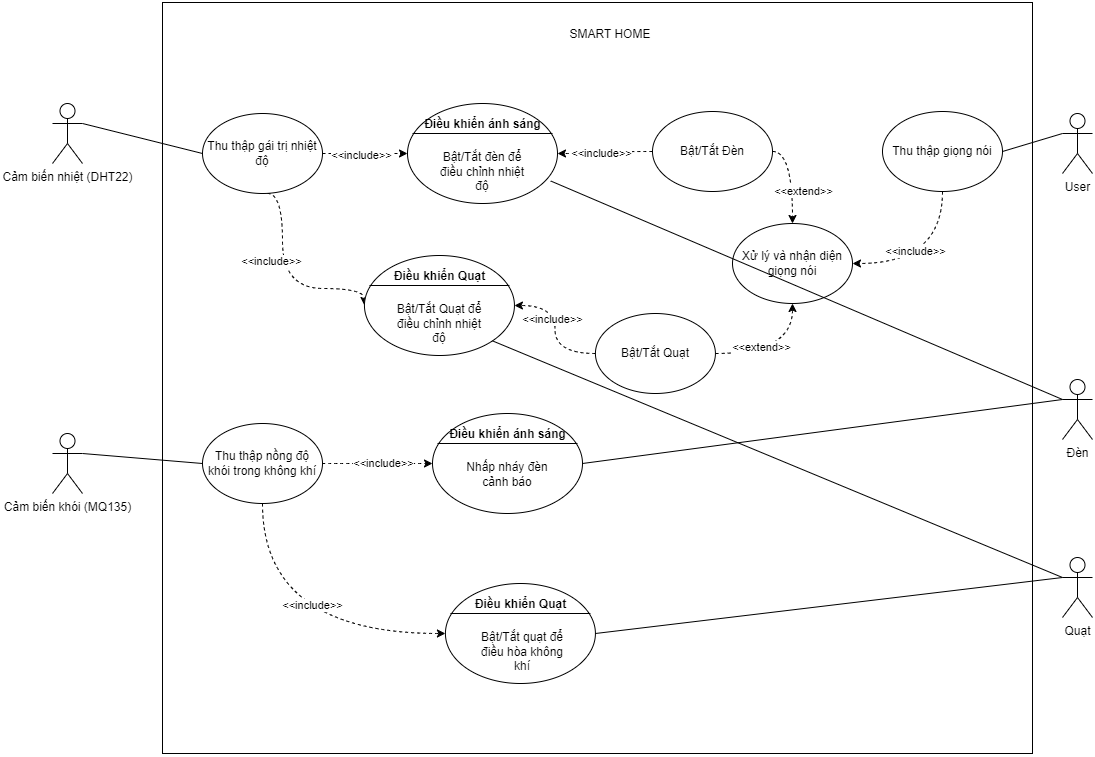

The diagram above was exported from draw.io. Its source (the exported page's mxGraphModel, read from the mxfile embedded in the PNG):
<mxGraphModel dx="1793" dy="965" grid="1" gridSize="10" guides="1" tooltips="1" connect="1" arrows="1" fold="1" page="1" pageScale="1" pageWidth="827" pageHeight="1169" math="0" shadow="0">
  <root>
    <mxCell id="0" />
    <mxCell id="1" parent="0" />
    <mxCell id="Gdg4M7dU6QGsDUN_UwRN-1" value="" style="rounded=0;whiteSpace=wrap;html=1;" vertex="1" parent="1">
      <mxGeometry x="210" y="349" width="870" height="751" as="geometry" />
    </mxCell>
    <mxCell id="Gdg4M7dU6QGsDUN_UwRN-2" value="Thu thập gái trị nhiệt độ" style="ellipse;whiteSpace=wrap;html=1;" vertex="1" parent="1">
      <mxGeometry x="250" y="460" width="120" height="80" as="geometry" />
    </mxCell>
    <mxCell id="Gdg4M7dU6QGsDUN_UwRN-3" value="Cảm biến nhiệt (DHT22)" style="shape=umlActor;verticalLabelPosition=bottom;verticalAlign=top;html=1;outlineConnect=0;" vertex="1" parent="1">
      <mxGeometry x="100" y="450" width="30" height="60" as="geometry" />
    </mxCell>
    <mxCell id="Gdg4M7dU6QGsDUN_UwRN-4" value="Cảm biến khói (MQ135)" style="shape=umlActor;verticalLabelPosition=bottom;verticalAlign=top;html=1;outlineConnect=0;" vertex="1" parent="1">
      <mxGeometry x="100" y="780" width="30" height="60" as="geometry" />
    </mxCell>
    <mxCell id="Gdg4M7dU6QGsDUN_UwRN-6" value="User" style="shape=umlActor;verticalLabelPosition=bottom;verticalAlign=top;html=1;outlineConnect=0;" vertex="1" parent="1">
      <mxGeometry x="1110" y="460" width="30" height="60" as="geometry" />
    </mxCell>
    <mxCell id="Gdg4M7dU6QGsDUN_UwRN-7" value="SMART HOME" style="text;html=1;align=center;verticalAlign=middle;whiteSpace=wrap;rounded=0;" vertex="1" parent="1">
      <mxGeometry x="552.92" y="380" width="210" as="geometry" />
    </mxCell>
    <mxCell id="Gdg4M7dU6QGsDUN_UwRN-8" value="" style="endArrow=none;html=1;rounded=0;exitX=1;exitY=0.3333333333333333;exitDx=0;exitDy=0;exitPerimeter=0;entryX=0;entryY=0.5;entryDx=0;entryDy=0;" edge="1" parent="1" source="Gdg4M7dU6QGsDUN_UwRN-3" target="Gdg4M7dU6QGsDUN_UwRN-2">
      <mxGeometry width="50" height="50" relative="1" as="geometry">
        <mxPoint x="560" y="580" as="sourcePoint" />
        <mxPoint x="610" y="530" as="targetPoint" />
      </mxGeometry>
    </mxCell>
    <mxCell id="Gdg4M7dU6QGsDUN_UwRN-9" value="Thu thập nồng độ khói trong không khí" style="ellipse;whiteSpace=wrap;html=1;" vertex="1" parent="1">
      <mxGeometry x="250" y="770" width="120" height="80" as="geometry" />
    </mxCell>
    <mxCell id="Gdg4M7dU6QGsDUN_UwRN-10" value="" style="endArrow=none;html=1;rounded=0;exitX=1;exitY=0.3333333333333333;exitDx=0;exitDy=0;exitPerimeter=0;entryX=0;entryY=0.5;entryDx=0;entryDy=0;" edge="1" parent="1" source="Gdg4M7dU6QGsDUN_UwRN-4" target="Gdg4M7dU6QGsDUN_UwRN-9">
      <mxGeometry width="50" height="50" relative="1" as="geometry">
        <mxPoint x="150" y="795" as="sourcePoint" />
        <mxPoint x="270" y="825" as="targetPoint" />
      </mxGeometry>
    </mxCell>
    <mxCell id="Gdg4M7dU6QGsDUN_UwRN-16" style="edgeStyle=orthogonalEdgeStyle;rounded=0;orthogonalLoop=1;jettySize=auto;html=1;dashed=1;exitX=1;exitY=0.5;exitDx=0;exitDy=0;" edge="1" parent="1" source="Gdg4M7dU6QGsDUN_UwRN-2" target="Gdg4M7dU6QGsDUN_UwRN-11">
      <mxGeometry relative="1" as="geometry">
        <mxPoint x="400" y="500" as="sourcePoint" />
      </mxGeometry>
    </mxCell>
    <mxCell id="Gdg4M7dU6QGsDUN_UwRN-17" value="&amp;lt;&amp;lt;include&amp;gt;&amp;gt;" style="edgeLabel;html=1;align=center;verticalAlign=middle;resizable=0;points=[];" vertex="1" connectable="0" parent="Gdg4M7dU6QGsDUN_UwRN-16">
      <mxGeometry x="-0.0857" y="-1" relative="1" as="geometry">
        <mxPoint as="offset" />
      </mxGeometry>
    </mxCell>
    <mxCell id="Gdg4M7dU6QGsDUN_UwRN-11" value="" style="ellipse;whiteSpace=wrap;html=1;" vertex="1" parent="1">
      <mxGeometry x="455" y="450" width="150" height="100" as="geometry" />
    </mxCell>
    <mxCell id="Gdg4M7dU6QGsDUN_UwRN-13" value="" style="line;strokeWidth=1;fillColor=none;align=left;verticalAlign=middle;spacingTop=-1;spacingLeft=3;spacingRight=3;rotatable=0;labelPosition=right;points=[];portConstraint=eastwest;strokeColor=inherit;" vertex="1" parent="1">
      <mxGeometry x="460" y="476" width="140" height="8" as="geometry" />
    </mxCell>
    <mxCell id="Gdg4M7dU6QGsDUN_UwRN-14" value="Điều khiển ánh sáng" style="text;align=center;fontStyle=1;verticalAlign=middle;spacingLeft=3;spacingRight=3;strokeColor=none;rotatable=0;points=[[0,0.5],[1,0.5]];portConstraint=eastwest;html=1;" vertex="1" parent="1">
      <mxGeometry x="485" y="458" width="90" height="26" as="geometry" />
    </mxCell>
    <mxCell id="Gdg4M7dU6QGsDUN_UwRN-15" value="&lt;div&gt;&lt;br&gt;&lt;/div&gt;Bật/Tắt đèn để điều chỉnh nhiệt độ" style="text;strokeColor=none;fillColor=none;align=center;verticalAlign=top;spacingLeft=4;spacingRight=4;overflow=hidden;rotatable=0;points=[[0,0.5],[1,0.5]];portConstraint=eastwest;whiteSpace=wrap;html=1;" vertex="1" parent="1">
      <mxGeometry x="480" y="476" width="100" height="66" as="geometry" />
    </mxCell>
    <mxCell id="Gdg4M7dU6QGsDUN_UwRN-23" style="edgeStyle=orthogonalEdgeStyle;rounded=0;orthogonalLoop=1;jettySize=auto;html=1;exitX=0;exitY=0.5;exitDx=0;exitDy=0;curved=1;dashed=1;entryX=0;entryY=0.5;entryDx=0;entryDy=0;" edge="1" parent="1" target="Gdg4M7dU6QGsDUN_UwRN-19">
      <mxGeometry relative="1" as="geometry">
        <mxPoint x="315" y="540" as="sourcePoint" />
        <mxPoint x="460" y="635" as="targetPoint" />
        <Array as="points">
          <mxPoint x="330" y="540" />
          <mxPoint x="330" y="635" />
        </Array>
      </mxGeometry>
    </mxCell>
    <mxCell id="Gdg4M7dU6QGsDUN_UwRN-66" value="&amp;lt;&amp;lt;include&amp;gt;&amp;gt;" style="edgeLabel;html=1;align=center;verticalAlign=middle;resizable=0;points=[];fontFamily=Helvetica;fontSize=11;fontColor=default;labelBackgroundColor=default;" vertex="1" connectable="0" parent="Gdg4M7dU6QGsDUN_UwRN-23">
      <mxGeometry x="-0.2071" y="-12" relative="1" as="geometry">
        <mxPoint as="offset" />
      </mxGeometry>
    </mxCell>
    <mxCell id="Gdg4M7dU6QGsDUN_UwRN-19" value="" style="ellipse;whiteSpace=wrap;html=1;" vertex="1" parent="1">
      <mxGeometry x="411.95" y="602" width="150" height="100" as="geometry" />
    </mxCell>
    <mxCell id="Gdg4M7dU6QGsDUN_UwRN-20" value="" style="line;strokeWidth=1;fillColor=none;align=left;verticalAlign=middle;spacingTop=-1;spacingLeft=3;spacingRight=3;rotatable=0;labelPosition=right;points=[];portConstraint=eastwest;strokeColor=inherit;" vertex="1" parent="1">
      <mxGeometry x="416.95" y="628" width="140" height="8" as="geometry" />
    </mxCell>
    <mxCell id="Gdg4M7dU6QGsDUN_UwRN-21" value="Điều khiển Quạt" style="text;align=center;fontStyle=1;verticalAlign=middle;spacingLeft=3;spacingRight=3;strokeColor=none;rotatable=0;points=[[0,0.5],[1,0.5]];portConstraint=eastwest;html=1;" vertex="1" parent="1">
      <mxGeometry x="441.95" y="610" width="90" height="26" as="geometry" />
    </mxCell>
    <mxCell id="Gdg4M7dU6QGsDUN_UwRN-22" value="&lt;div&gt;&lt;br&gt;&lt;/div&gt;Bật/Tắt Quạt để điều chỉnh nhiệt độ" style="text;strokeColor=none;fillColor=none;align=center;verticalAlign=top;spacingLeft=4;spacingRight=4;overflow=hidden;rotatable=0;points=[[0,0.5],[1,0.5]];portConstraint=eastwest;whiteSpace=wrap;html=1;" vertex="1" parent="1">
      <mxGeometry x="436.95" y="628" width="100" height="65" as="geometry" />
    </mxCell>
    <mxCell id="Gdg4M7dU6QGsDUN_UwRN-50" style="edgeStyle=orthogonalEdgeStyle;curved=1;rounded=0;orthogonalLoop=1;jettySize=auto;html=1;dashed=1;strokeColor=default;align=center;verticalAlign=middle;fontFamily=Helvetica;fontSize=11;fontColor=default;labelBackgroundColor=default;endArrow=classic;entryX=0;entryY=0.5;entryDx=0;entryDy=0;" edge="1" parent="1" source="Gdg4M7dU6QGsDUN_UwRN-9" target="Gdg4M7dU6QGsDUN_UwRN-29">
      <mxGeometry relative="1" as="geometry" />
    </mxCell>
    <mxCell id="Gdg4M7dU6QGsDUN_UwRN-64" value="&amp;lt;&amp;lt;include&amp;gt;&amp;gt;" style="edgeLabel;html=1;align=center;verticalAlign=middle;resizable=0;points=[];fontFamily=Helvetica;fontSize=11;fontColor=default;labelBackgroundColor=default;" vertex="1" connectable="0" parent="Gdg4M7dU6QGsDUN_UwRN-50">
      <mxGeometry x="0.0895" y="1" relative="1" as="geometry">
        <mxPoint as="offset" />
      </mxGeometry>
    </mxCell>
    <mxCell id="Gdg4M7dU6QGsDUN_UwRN-29" value="" style="ellipse;whiteSpace=wrap;html=1;" vertex="1" parent="1">
      <mxGeometry x="480" y="760" width="150" height="100" as="geometry" />
    </mxCell>
    <mxCell id="Gdg4M7dU6QGsDUN_UwRN-30" value="" style="line;strokeWidth=1;fillColor=none;align=left;verticalAlign=middle;spacingTop=-1;spacingLeft=3;spacingRight=3;rotatable=0;labelPosition=right;points=[];portConstraint=eastwest;strokeColor=inherit;" vertex="1" parent="1">
      <mxGeometry x="485" y="786" width="140" height="8" as="geometry" />
    </mxCell>
    <mxCell id="Gdg4M7dU6QGsDUN_UwRN-31" value="Điều khiển ánh sáng" style="text;align=center;fontStyle=1;verticalAlign=middle;spacingLeft=3;spacingRight=3;strokeColor=none;rotatable=0;points=[[0,0.5],[1,0.5]];portConstraint=eastwest;html=1;" vertex="1" parent="1">
      <mxGeometry x="510" y="768" width="90" height="26" as="geometry" />
    </mxCell>
    <mxCell id="Gdg4M7dU6QGsDUN_UwRN-32" value="&lt;div&gt;&lt;br&gt;&lt;/div&gt;Nhấp nháy đèn cảnh báo" style="text;strokeColor=none;fillColor=none;align=center;verticalAlign=top;spacingLeft=4;spacingRight=4;overflow=hidden;rotatable=0;points=[[0,0.5],[1,0.5]];portConstraint=eastwest;whiteSpace=wrap;html=1;" vertex="1" parent="1">
      <mxGeometry x="505" y="786" width="100" height="66" as="geometry" />
    </mxCell>
    <mxCell id="Gdg4M7dU6QGsDUN_UwRN-49" style="edgeStyle=orthogonalEdgeStyle;curved=1;rounded=0;orthogonalLoop=1;jettySize=auto;html=1;exitX=0.5;exitY=1;exitDx=0;exitDy=0;entryX=0;entryY=0.5;entryDx=0;entryDy=0;dashed=1;strokeColor=default;align=center;verticalAlign=middle;fontFamily=Helvetica;fontSize=11;fontColor=default;labelBackgroundColor=default;endArrow=classic;" edge="1" parent="1" source="Gdg4M7dU6QGsDUN_UwRN-9" target="Gdg4M7dU6QGsDUN_UwRN-44">
      <mxGeometry relative="1" as="geometry" />
    </mxCell>
    <mxCell id="Gdg4M7dU6QGsDUN_UwRN-65" value="&amp;lt;&amp;lt;include&amp;gt;&amp;gt;" style="edgeLabel;html=1;align=center;verticalAlign=middle;resizable=0;points=[];fontFamily=Helvetica;fontSize=11;fontColor=default;labelBackgroundColor=default;" vertex="1" connectable="0" parent="Gdg4M7dU6QGsDUN_UwRN-49">
      <mxGeometry x="-0.146" y="-29" relative="1" as="geometry">
        <mxPoint x="46" y="-58" as="offset" />
      </mxGeometry>
    </mxCell>
    <mxCell id="Gdg4M7dU6QGsDUN_UwRN-44" value="" style="ellipse;whiteSpace=wrap;html=1;" vertex="1" parent="1">
      <mxGeometry x="492.92" y="930" width="150" height="100" as="geometry" />
    </mxCell>
    <mxCell id="Gdg4M7dU6QGsDUN_UwRN-45" value="" style="line;strokeWidth=1;fillColor=none;align=left;verticalAlign=middle;spacingTop=-1;spacingLeft=3;spacingRight=3;rotatable=0;labelPosition=right;points=[];portConstraint=eastwest;strokeColor=inherit;" vertex="1" parent="1">
      <mxGeometry x="497.92" y="956" width="140" height="8" as="geometry" />
    </mxCell>
    <mxCell id="Gdg4M7dU6QGsDUN_UwRN-46" value="Điều khiển Quạt" style="text;align=center;fontStyle=1;verticalAlign=middle;spacingLeft=3;spacingRight=3;strokeColor=none;rotatable=0;points=[[0,0.5],[1,0.5]];portConstraint=eastwest;html=1;" vertex="1" parent="1">
      <mxGeometry x="522.92" y="938" width="90" height="26" as="geometry" />
    </mxCell>
    <mxCell id="Gdg4M7dU6QGsDUN_UwRN-47" value="&lt;div&gt;&lt;br&gt;&lt;/div&gt;Bật/Tắt quạt để điều hòa không khí" style="text;strokeColor=none;fillColor=none;align=center;verticalAlign=top;spacingLeft=4;spacingRight=4;overflow=hidden;rotatable=0;points=[[0,0.5],[1,0.5]];portConstraint=eastwest;whiteSpace=wrap;html=1;" vertex="1" parent="1">
      <mxGeometry x="520" y="956" width="100" height="66" as="geometry" />
    </mxCell>
    <mxCell id="Gdg4M7dU6QGsDUN_UwRN-93" style="edgeStyle=orthogonalEdgeStyle;curved=1;rounded=0;orthogonalLoop=1;jettySize=auto;html=1;entryX=1;entryY=0.5;entryDx=0;entryDy=0;dashed=1;strokeColor=default;align=center;verticalAlign=middle;fontFamily=Helvetica;fontSize=11;fontColor=default;labelBackgroundColor=default;endArrow=classic;exitX=0.5;exitY=1;exitDx=0;exitDy=0;" edge="1" parent="1" source="Gdg4M7dU6QGsDUN_UwRN-52" target="Gdg4M7dU6QGsDUN_UwRN-80">
      <mxGeometry relative="1" as="geometry" />
    </mxCell>
    <mxCell id="Gdg4M7dU6QGsDUN_UwRN-94" value="&amp;lt;&amp;lt;include&amp;gt;&amp;gt;" style="edgeLabel;html=1;align=center;verticalAlign=middle;resizable=0;points=[];fontFamily=Helvetica;fontSize=11;fontColor=default;labelBackgroundColor=default;" vertex="1" connectable="0" parent="Gdg4M7dU6QGsDUN_UwRN-93">
      <mxGeometry x="0.2275" y="-13" relative="1" as="geometry">
        <mxPoint as="offset" />
      </mxGeometry>
    </mxCell>
    <mxCell id="Gdg4M7dU6QGsDUN_UwRN-52" value="Thu thập giọng nói" style="ellipse;whiteSpace=wrap;html=1;" vertex="1" parent="1">
      <mxGeometry x="930" y="458" width="120" height="80" as="geometry" />
    </mxCell>
    <mxCell id="Gdg4M7dU6QGsDUN_UwRN-54" value="" style="endArrow=none;html=1;rounded=0;exitX=1;exitY=0.5;exitDx=0;exitDy=0;entryX=0;entryY=0.3333333333333333;entryDx=0;entryDy=0;entryPerimeter=0;" edge="1" parent="1" source="Gdg4M7dU6QGsDUN_UwRN-52" target="Gdg4M7dU6QGsDUN_UwRN-6">
      <mxGeometry width="50" height="50" relative="1" as="geometry">
        <mxPoint x="1060" y="581" as="sourcePoint" />
        <mxPoint x="1180" y="611" as="targetPoint" />
      </mxGeometry>
    </mxCell>
    <mxCell id="Gdg4M7dU6QGsDUN_UwRN-84" style="edgeStyle=orthogonalEdgeStyle;curved=1;rounded=0;orthogonalLoop=1;jettySize=auto;html=1;entryX=0.5;entryY=0;entryDx=0;entryDy=0;dashed=1;strokeColor=default;align=center;verticalAlign=middle;fontFamily=Helvetica;fontSize=11;fontColor=default;labelBackgroundColor=default;endArrow=classic;exitX=1;exitY=0.5;exitDx=0;exitDy=0;" edge="1" parent="1" source="Gdg4M7dU6QGsDUN_UwRN-83" target="Gdg4M7dU6QGsDUN_UwRN-80">
      <mxGeometry relative="1" as="geometry" />
    </mxCell>
    <mxCell id="Gdg4M7dU6QGsDUN_UwRN-85" value="&amp;lt;&amp;lt;extend&amp;gt;&amp;gt;" style="edgeLabel;html=1;align=center;verticalAlign=middle;resizable=0;points=[];fontFamily=Helvetica;fontSize=11;fontColor=default;labelBackgroundColor=default;" vertex="1" connectable="0" parent="Gdg4M7dU6QGsDUN_UwRN-84">
      <mxGeometry x="0.3737" y="5" relative="1" as="geometry">
        <mxPoint x="5" y="-4" as="offset" />
      </mxGeometry>
    </mxCell>
    <mxCell id="Gdg4M7dU6QGsDUN_UwRN-87" style="edgeStyle=orthogonalEdgeStyle;curved=1;rounded=0;orthogonalLoop=1;jettySize=auto;html=1;entryX=0.5;entryY=1;entryDx=0;entryDy=0;dashed=1;strokeColor=default;align=center;verticalAlign=middle;fontFamily=Helvetica;fontSize=11;fontColor=default;labelBackgroundColor=default;endArrow=classic;exitX=1;exitY=0.5;exitDx=0;exitDy=0;" edge="1" parent="1" source="Gdg4M7dU6QGsDUN_UwRN-86" target="Gdg4M7dU6QGsDUN_UwRN-80">
      <mxGeometry relative="1" as="geometry" />
    </mxCell>
    <mxCell id="Gdg4M7dU6QGsDUN_UwRN-88" value="&amp;lt;&amp;lt;extend&amp;gt;&amp;gt;" style="edgeLabel;html=1;align=center;verticalAlign=middle;resizable=0;points=[];fontFamily=Helvetica;fontSize=11;fontColor=default;labelBackgroundColor=default;" vertex="1" connectable="0" parent="Gdg4M7dU6QGsDUN_UwRN-87">
      <mxGeometry x="-0.2966" y="-14" relative="1" as="geometry">
        <mxPoint y="-21" as="offset" />
      </mxGeometry>
    </mxCell>
    <mxCell id="Gdg4M7dU6QGsDUN_UwRN-80" value="Xử lý và nhận diện giọng nói" style="ellipse;whiteSpace=wrap;html=1;" vertex="1" parent="1">
      <mxGeometry x="780" y="570" width="120" height="80" as="geometry" />
    </mxCell>
    <mxCell id="Gdg4M7dU6QGsDUN_UwRN-89" style="edgeStyle=orthogonalEdgeStyle;curved=1;rounded=0;orthogonalLoop=1;jettySize=auto;html=1;entryX=1;entryY=0.5;entryDx=0;entryDy=0;dashed=1;strokeColor=default;align=center;verticalAlign=middle;fontFamily=Helvetica;fontSize=11;fontColor=default;labelBackgroundColor=default;endArrow=classic;" edge="1" parent="1" source="Gdg4M7dU6QGsDUN_UwRN-83" target="Gdg4M7dU6QGsDUN_UwRN-11">
      <mxGeometry relative="1" as="geometry" />
    </mxCell>
    <mxCell id="Gdg4M7dU6QGsDUN_UwRN-90" value="&amp;lt;&amp;lt;include&amp;gt;&amp;gt;" style="edgeLabel;html=1;align=center;verticalAlign=middle;resizable=0;points=[];fontFamily=Helvetica;fontSize=11;fontColor=default;labelBackgroundColor=default;" vertex="1" connectable="0" parent="Gdg4M7dU6QGsDUN_UwRN-89">
      <mxGeometry x="0.1158" y="-1" relative="1" as="geometry">
        <mxPoint as="offset" />
      </mxGeometry>
    </mxCell>
    <mxCell id="Gdg4M7dU6QGsDUN_UwRN-83" value="Bật/Tắt Đèn" style="ellipse;whiteSpace=wrap;html=1;" vertex="1" parent="1">
      <mxGeometry x="700" y="458" width="120" height="80" as="geometry" />
    </mxCell>
    <mxCell id="Gdg4M7dU6QGsDUN_UwRN-91" style="edgeStyle=orthogonalEdgeStyle;curved=1;rounded=0;orthogonalLoop=1;jettySize=auto;html=1;entryX=1;entryY=0.5;entryDx=0;entryDy=0;dashed=1;strokeColor=default;align=center;verticalAlign=middle;fontFamily=Helvetica;fontSize=11;fontColor=default;labelBackgroundColor=default;endArrow=classic;" edge="1" parent="1" source="Gdg4M7dU6QGsDUN_UwRN-86" target="Gdg4M7dU6QGsDUN_UwRN-19">
      <mxGeometry relative="1" as="geometry" />
    </mxCell>
    <mxCell id="Gdg4M7dU6QGsDUN_UwRN-92" value="&amp;lt;&amp;lt;include&amp;gt;&amp;gt;" style="edgeLabel;html=1;align=center;verticalAlign=middle;resizable=0;points=[];fontFamily=Helvetica;fontSize=11;fontColor=default;labelBackgroundColor=default;" vertex="1" connectable="0" parent="Gdg4M7dU6QGsDUN_UwRN-91">
      <mxGeometry x="0.1724" y="3" relative="1" as="geometry">
        <mxPoint as="offset" />
      </mxGeometry>
    </mxCell>
    <mxCell id="Gdg4M7dU6QGsDUN_UwRN-86" value="Bật/Tắt Quạt" style="ellipse;whiteSpace=wrap;html=1;" vertex="1" parent="1">
      <mxGeometry x="642.92" y="660" width="120" height="80" as="geometry" />
    </mxCell>
    <mxCell id="Gdg4M7dU6QGsDUN_UwRN-95" value="Đèn" style="shape=umlActor;verticalLabelPosition=bottom;verticalAlign=top;html=1;outlineConnect=0;" vertex="1" parent="1">
      <mxGeometry x="1110" y="726" width="30" height="60" as="geometry" />
    </mxCell>
    <mxCell id="Gdg4M7dU6QGsDUN_UwRN-96" value="Quạt" style="shape=umlActor;verticalLabelPosition=bottom;verticalAlign=top;html=1;outlineConnect=0;" vertex="1" parent="1">
      <mxGeometry x="1110" y="904" width="30" height="60" as="geometry" />
    </mxCell>
    <mxCell id="Gdg4M7dU6QGsDUN_UwRN-98" value="" style="endArrow=none;html=1;rounded=0;exitX=1;exitY=0.5;exitDx=0;exitDy=0;entryX=0;entryY=0.3333333333333333;entryDx=0;entryDy=0;entryPerimeter=0;" edge="1" parent="1" source="Gdg4M7dU6QGsDUN_UwRN-29" target="Gdg4M7dU6QGsDUN_UwRN-95">
      <mxGeometry width="50" height="50" relative="1" as="geometry">
        <mxPoint x="980" y="764" as="sourcePoint" />
        <mxPoint x="1070" y="748" as="targetPoint" />
      </mxGeometry>
    </mxCell>
    <mxCell id="Gdg4M7dU6QGsDUN_UwRN-99" value="" style="endArrow=none;html=1;rounded=0;exitX=1;exitY=0.5;exitDx=0;exitDy=0;entryX=0;entryY=0.3333333333333333;entryDx=0;entryDy=0;entryPerimeter=0;" edge="1" parent="1" source="Gdg4M7dU6QGsDUN_UwRN-44" target="Gdg4M7dU6QGsDUN_UwRN-96">
      <mxGeometry width="50" height="50" relative="1" as="geometry">
        <mxPoint x="642.92" y="983" as="sourcePoint" />
        <mxPoint x="1122.92" y="919" as="targetPoint" />
      </mxGeometry>
    </mxCell>
    <mxCell id="Gdg4M7dU6QGsDUN_UwRN-100" value="" style="endArrow=none;html=1;rounded=0;exitX=0.955;exitY=0.775;exitDx=0;exitDy=0;entryX=0;entryY=0.3333333333333333;entryDx=0;entryDy=0;entryPerimeter=0;exitPerimeter=0;" edge="1" parent="1" source="Gdg4M7dU6QGsDUN_UwRN-11" target="Gdg4M7dU6QGsDUN_UwRN-95">
      <mxGeometry width="50" height="50" relative="1" as="geometry">
        <mxPoint x="640" y="820" as="sourcePoint" />
        <mxPoint x="1120" y="756" as="targetPoint" />
      </mxGeometry>
    </mxCell>
    <mxCell id="Gdg4M7dU6QGsDUN_UwRN-101" value="" style="endArrow=none;html=1;rounded=0;exitX=1;exitY=1;exitDx=0;exitDy=0;entryX=0;entryY=0.3333333333333333;entryDx=0;entryDy=0;entryPerimeter=0;" edge="1" parent="1" source="Gdg4M7dU6QGsDUN_UwRN-19" target="Gdg4M7dU6QGsDUN_UwRN-96">
      <mxGeometry width="50" height="50" relative="1" as="geometry">
        <mxPoint x="531.95" y="672" as="sourcePoint" />
        <mxPoint x="1043.95" y="890" as="targetPoint" />
      </mxGeometry>
    </mxCell>
  </root>
</mxGraphModel>